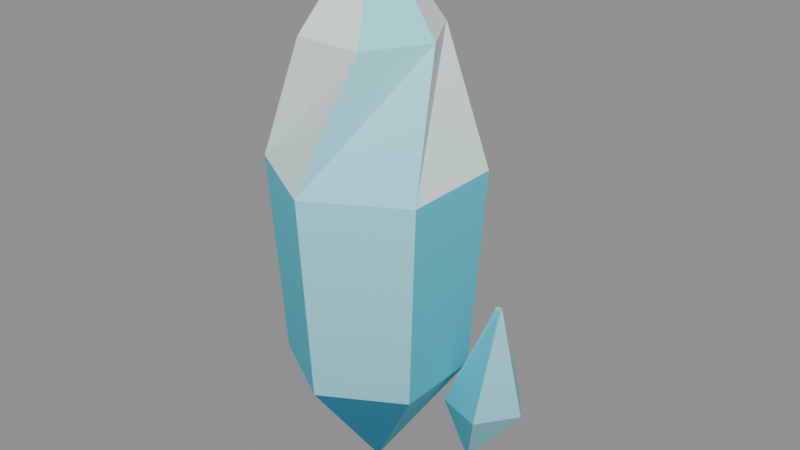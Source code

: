 # Source: Crystal.blend  (saved by Blender 4.5.92; exported with 4.5.12 LTS)
import bpy
from mathutils import Matrix  # noqa: F401  (used for matrix-valued properties, if any)

bpy.ops.wm.read_factory_settings(use_empty=True)
scene = bpy.context.scene
scene.name = 'Scene'

# ---- images (referenced by path relative to the original .blend; pixels are not part of the script)
import os
ASSET_DIR = os.environ.get("B2B_ASSET_DIR", "")  # directory of the original .blend (textures are referenced by path, not embedded)
HERE = os.path.dirname(os.path.abspath(__file__))  # packed textures are extracted next to this script under _unpacked/

def load_image(name, relpath, width, height, colorspace="sRGB"):
    """Load a texture the original file referenced (path relative to the .blend, or extracted next to this script)."""
    p = next((c for c in (os.path.join(HERE, relpath), os.path.join(ASSET_DIR, relpath)) if relpath and os.path.exists(c)), "")
    if p:
        img = bpy.data.images.load(p, check_existing=True)
        img.name = name
    else:  # same state as the original file: an image datablock whose file is absent (Cycles renders it pink)
        img = bpy.data.images.new(name, width, height)
        img.source = "FILE"
        img.filepath = "//" + (relpath or name)
    img.colorspace_settings.name = colorspace
    return img
img_crystal_palette = load_image('Crystal_Palette', '_unpacked/Crystal_Palette.f82da7c2.png', 128, 128, 'sRGB')

# ---- materials (node trees are filled in below, after node groups)
mat_crystal_glow = bpy.data.materials.new('Crystal Glow')

# ---- material node trees
mat_crystal_glow.use_nodes = True; mat_crystal_glow.node_tree.nodes.clear()
_N = mat_crystal_glow.node_tree.nodes; _L = mat_crystal_glow.node_tree.links
n0 = _N.new('ShaderNodeBsdfPrincipled'); n0.name = 'Principled BSDF'; n0.location = (-200, 100)
n0.inputs[2].default_value = 0.7
n1 = _N.new('ShaderNodeOutputMaterial'); n1.name = 'Material Output'; n1.location = (200, 100)
n2 = _N.new('ShaderNodeTexImage'); n2.name = 'Image Texture'; n2.location = (0, 0)
n2.image = img_crystal_palette
_L.new(n0.outputs[0], n1.inputs[0])
_L.new(n2.outputs[0], n0.inputs[0])
n1.is_active_output = True

# ---- meshes
me_gem = bpy.data.meshes.new('Gem')
me_gem.from_pydata([(0.005196, 0.003, 0.0), (3.674e-19, 0.006, 0.0), (-0.005196, 0.003, 0.0), (-0.005196, -0.003, 0.0), (-1.102e-18, -0.006, 0.0), (0.005196, -0.003, 0.0), (0.0866, 0.05, 0.13), (6.123e-18, 0.1, 0.13), (-0.0866, 0.05, 0.13), (-0.0866, -0.05, 0.13), (-1.837e-17, -0.1, 0.13), (0.0866, -0.05, 0.13), (0.09959, 0.0575, 0.36), (7.042e-18, 0.115, 0.36), (-0.09959, 0.0575, 0.36), (-0.09959, -0.0575, 0.36), (-2.113e-17, -0.115, 0.36), (0.09959, -0.0575, 0.36), (0.0375, 0.06495, 0.5), (-0.0375, 0.06495, 0.5), (-0.075, 9.185e-18, 0.5), (-0.0375, -0.06495, 0.5), (0.0375, -0.06495, 0.5), (0.075, -1.837e-17, 0.5), (0.003, 0.005196, 0.6), (-0.003, 0.005196, 0.6), (-0.006, 7.348e-19, 0.6), (-0.003, -0.005196, 0.6), (0.003, -0.005196, 0.6), (0.006, -1.47e-18, 0.6)], [], [(5, 4, 3, 2, 1, 0), (0, 1, 7, 6), (1, 2, 8, 7), (2, 3, 9, 8), (3, 4, 10, 9), (4, 5, 11, 10), (5, 0, 6, 11), (6, 7, 13, 12), (7, 8, 14, 13), (8, 9, 15, 14), (9, 10, 16, 15), (10, 11, 17, 16), (11, 6, 12, 17), (12, 13, 19, 18), (13, 14, 20, 19), (14, 15, 21, 20), (15, 16, 22, 21), (16, 17, 23, 22), (17, 12, 18, 23), (18, 19, 25, 24), (19, 20, 26, 25), (20, 21, 27, 26), (21, 22, 28, 27), (22, 23, 29, 28), (23, 18, 24, 29), (24, 25, 26, 27, 28, 29)])
_uv = me_gem.uv_layers.new(name='PaletteUV')
_uv.uv.foreach_set('vector', [0.375, 0.53, 0.375, 0.53, 0.375, 0.53, 0.375, 0.53, 0.375, 0.53, 0.375, 0.53, 0.375, 0.53, 0.375, 0.53, 0.375, 0.5712, 0.375, 0.5712, 0.125, 0.53, 0.125, 0.53, 0.125, 0.5712, 0.125, 0.5712, 0.375, 0.53, 0.375, 0.53, 0.375, 0.5712, 0.375, 0.5712, 0.125, 0.53, 0.125, 0.53, 0.125, 0.5712, 0.125, 0.5712, 0.375, 0.53, 0.375, 0.53, 0.375, 0.5712, 0.375, 0.5712, 0.125, 0.53, 0.125, 0.53, 0.125, 0.5712, 0.125, 0.5712, 0.625, 0.5712, 0.625, 0.5712, 0.625, 0.644, 0.625, 0.644, 0.125, 0.5712, 0.125, 0.5712, 0.125, 0.644, 0.125, 0.644, 0.625, 0.5712, 0.625, 0.5712, 0.625, 0.644, 0.625, 0.644, 0.125, 0.5712, 0.125, 0.5712, 0.125, 0.644, 0.125, 0.644, 0.625, 0.5712, 0.625, 0.5712, 0.625, 0.644, 0.625, 0.644, 0.125, 0.5712, 0.125, 0.5712, 0.125, 0.644, 0.125, 0.644, 0.625, 0.644, 0.625, 0.644, 0.625, 0.6883, 0.625, 0.6883, 0.375, 0.894, 0.375, 0.894, 0.375, 0.9383, 0.375, 0.9383, 0.625, 0.644, 0.625, 0.644, 0.625, 0.6883, 0.625, 0.6883, 0.375, 0.894, 0.375, 0.894, 0.375, 0.9383, 0.375, 0.9383, 0.625, 0.644, 0.625, 0.644, 0.625, 0.6883, 0.625, 0.6883, 0.375, 0.894, 0.375, 0.894, 0.375, 0.9383, 0.375, 0.9383, 0.125, 0.9383, 0.125, 0.9383, 0.125, 0.97, 0.125, 0.97, 0.375, 0.9383, 0.375, 0.9383, 0.375, 0.97, 0.375, 0.97, 0.125, 0.9383, 0.125, 0.9383, 0.125, 0.97, 0.125, 0.97, 0.375, 0.9383, 0.375, 0.9383, 0.375, 0.97, 0.375, 0.97, 0.125, 0.9383, 0.125, 0.9383, 0.125, 0.97, 0.125, 0.97, 0.375, 0.9383, 0.375, 0.9383, 0.375, 0.97, 0.375, 0.97, 0.125, 0.97, 0.125, 0.97, 0.125, 0.97, 0.125, 0.97, 0.125, 0.97, 0.125, 0.97])
me_gem.materials.append(mat_crystal_glow)
me_gem.update()
me_shard = bpy.data.meshes.new('Shard')
me_shard.from_pydata([(0.104, 0.04, 0.02), (0.1012, 0.0438, 0.02), (0.09676, 0.04235, 0.02), (0.09676, 0.03765, 0.02), (0.1012, 0.0362, 0.02), (0.165, 0.04, 0.1), (0.1339, 0.0828, 0.1), (0.08359, 0.06645, 0.1), (0.08359, 0.01355, 0.1), (0.1339, -0.002798, 0.1), (0.1332, 0.04235, 0.22), (0.1288, 0.0438, 0.22), (0.126, 0.04, 0.22), (0.1288, 0.0362, 0.22), (0.1332, 0.03765, 0.22)], [], [(4, 3, 2, 1, 0), (0, 1, 6, 5), (1, 2, 7, 6), (2, 3, 8, 7), (3, 4, 9, 8), (4, 0, 5, 9), (5, 6, 11, 10), (6, 7, 12, 11), (7, 8, 13, 12), (8, 9, 14, 13), (9, 5, 10, 14), (10, 11, 12, 13, 14)])
_uv = me_shard.uv_layers.new(name='PaletteUV')
_uv.uv.foreach_set('vector', [0.625, 0.5363, 0.625, 0.5363, 0.625, 0.5363, 0.625, 0.5363, 0.625, 0.5363, 0.625, 0.5363, 0.625, 0.5363, 0.625, 0.5617, 0.625, 0.5617, 0.125, 0.5363, 0.125, 0.5363, 0.125, 0.5617, 0.125, 0.5617, 0.625, 0.5363, 0.625, 0.5363, 0.625, 0.5617, 0.625, 0.5617, 0.125, 0.5363, 0.125, 0.5363, 0.125, 0.5617, 0.125, 0.5617, 0.625, 0.5363, 0.625, 0.5363, 0.625, 0.5617, 0.625, 0.5617, 0.625, 0.5617, 0.625, 0.5617, 0.625, 0.5997, 0.625, 0.5997, 0.125, 0.5617, 0.125, 0.5617, 0.125, 0.5997, 0.125, 0.5997, 0.625, 0.5617, 0.625, 0.5617, 0.625, 0.5997, 0.625, 0.5997, 0.125, 0.5617, 0.125, 0.5617, 0.125, 0.5997, 0.125, 0.5997, 0.625, 0.5617, 0.625, 0.5617, 0.625, 0.5997, 0.625, 0.5997, 0.625, 0.5997, 0.625, 0.5997, 0.625, 0.5997, 0.625, 0.5997, 0.625, 0.5997])
me_shard.materials.append(mat_crystal_glow)
me_shard.update()

# ---- objects
ob_crystal = bpy.data.objects.new('Crystal', None)
ob_gem = bpy.data.objects.new('Gem', me_gem)
ob_shard = bpy.data.objects.new('Shard', me_shard)

# ---- transforms, parenting, visibility, modifiers, constraints
ob_crystal.location = (0.0, 0.0, 0.0)
ob_gem.parent = ob_crystal
ob_gem.location = (0.0, 0.0, 0.0)
ob_shard.parent = ob_crystal
ob_shard.location = (0.0, 0.0, 0.0)

# ---- collection membership
scene.collection.objects.link(ob_crystal)
scene.collection.objects.link(ob_gem)
scene.collection.objects.link(ob_shard)

# ---- scene / render settings (as saved in the file)
scene.frame_start = 1; scene.frame_end = 250; scene.frame_set(1)
scene.render.engine = 'BLENDER_EEVEE_NEXT'
bpy.context.view_layer.update()

# ---- added for rendering (the .blend has no active camera and no usable light): camera, sun + grey world if the file has none
cam_auto = bpy.data.cameras.new('AutoCamera')
cam_auto.lens = 50.0
cam_auto.sensor_width = 36.0
cam_auto.clip_end = 1000.0
ob_auto_camera = bpy.data.objects.new('AutoCamera', cam_auto)
scene.collection.objects.link(ob_auto_camera)
ob_auto_camera.location = (0.675658, -0.771545, 0.814363)
ob_auto_camera.rotation_euler = (1.09748, -7.21219e-08, 0.694738)
scene.camera = ob_auto_camera
light_auto_sun = bpy.data.lights.new('AutoSun', 'SUN')
light_auto_sun.energy = 3.0
light_auto_sun.angle = 0.0523599
ob_auto_sun = bpy.data.objects.new('AutoSun', light_auto_sun)
scene.collection.objects.link(ob_auto_sun)
ob_auto_sun.rotation_euler = (0.872665, 0.174533, 0.523599)
if scene.world is None:
    world_auto = bpy.data.worlds.new('AutoWorld')
    world_auto.color = (0.3, 0.3, 0.3)
    scene.world = world_auto
bpy.context.view_layer.update()
